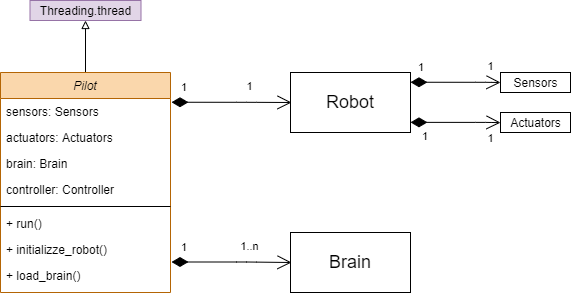

The diagram above was exported from draw.io. Its source (the exported page's mxGraphModel, read from the mxfile embedded in the PNG):
<mxGraphModel dx="741" dy="761" grid="1" gridSize="10" guides="1" tooltips="1" connect="1" arrows="1" fold="1" page="1" pageScale="1" pageWidth="827" pageHeight="1169" math="0" shadow="0">
  <root>
    <mxCell id="WIyWlLk6GJQsqaUBKTNV-0" />
    <mxCell id="WIyWlLk6GJQsqaUBKTNV-1" parent="WIyWlLk6GJQsqaUBKTNV-0" />
    <mxCell id="hNBTcJdbUBaIkBab24vh-12" value="&lt;font style=&quot;font-size: 18px&quot;&gt;Robot&lt;/font&gt;" style="rounded=0;whiteSpace=wrap;html=1;" vertex="1" parent="WIyWlLk6GJQsqaUBKTNV-1">
      <mxGeometry x="619" y="127" width="120" height="60" as="geometry" />
    </mxCell>
    <mxCell id="hNBTcJdbUBaIkBab24vh-18" value="&lt;font style=&quot;font-size: 18px&quot;&gt;Brain&lt;/font&gt;" style="rounded=0;whiteSpace=wrap;html=1;" vertex="1" parent="WIyWlLk6GJQsqaUBKTNV-1">
      <mxGeometry x="619" y="287" width="120" height="60" as="geometry" />
    </mxCell>
    <mxCell id="hNBTcJdbUBaIkBab24vh-26" value="1" style="endArrow=open;html=1;endSize=12;startArrow=diamondThin;startSize=14;startFill=1;edgeStyle=orthogonalEdgeStyle;align=left;verticalAlign=bottom;exitX=0.5;exitY=0;exitDx=0;exitDy=0;" edge="1" parent="WIyWlLk6GJQsqaUBKTNV-1">
      <mxGeometry x="-0.8667" y="6" relative="1" as="geometry">
        <mxPoint x="500" y="316.5" as="sourcePoint" />
        <mxPoint x="620" y="317" as="targetPoint" />
        <mxPoint as="offset" />
        <Array as="points">
          <mxPoint x="575" y="317" />
        </Array>
      </mxGeometry>
    </mxCell>
    <mxCell id="hNBTcJdbUBaIkBab24vh-27" value="1..n" style="edgeLabel;html=1;align=center;verticalAlign=middle;resizable=0;points=[];" vertex="1" connectable="0" parent="hNBTcJdbUBaIkBab24vh-26">
      <mxGeometry x="0.7741" y="3" relative="1" as="geometry">
        <mxPoint x="-28.58" y="-13" as="offset" />
      </mxGeometry>
    </mxCell>
    <mxCell id="hNBTcJdbUBaIkBab24vh-35" value="1" style="endArrow=open;html=1;endSize=12;startArrow=diamondThin;startSize=14;startFill=1;edgeStyle=orthogonalEdgeStyle;align=left;verticalAlign=bottom;exitX=0.5;exitY=0;exitDx=0;exitDy=0;" edge="1" parent="WIyWlLk6GJQsqaUBKTNV-1">
      <mxGeometry x="-0.8667" y="6" relative="1" as="geometry">
        <mxPoint x="500" y="156.75" as="sourcePoint" />
        <mxPoint x="620" y="157" as="targetPoint" />
        <mxPoint as="offset" />
        <Array as="points">
          <mxPoint x="575" y="157.25" />
        </Array>
      </mxGeometry>
    </mxCell>
    <mxCell id="hNBTcJdbUBaIkBab24vh-36" value="1" style="edgeLabel;html=1;align=center;verticalAlign=middle;resizable=0;points=[];" vertex="1" connectable="0" parent="hNBTcJdbUBaIkBab24vh-35">
      <mxGeometry x="0.7741" y="3" relative="1" as="geometry">
        <mxPoint x="-28.58" y="-13" as="offset" />
      </mxGeometry>
    </mxCell>
    <mxCell id="hNBTcJdbUBaIkBab24vh-38" value="Sensors" style="html=1;" vertex="1" parent="WIyWlLk6GJQsqaUBKTNV-1">
      <mxGeometry x="829" y="127" width="70" height="20" as="geometry" />
    </mxCell>
    <mxCell id="hNBTcJdbUBaIkBab24vh-39" value="Actuators" style="html=1;" vertex="1" parent="WIyWlLk6GJQsqaUBKTNV-1">
      <mxGeometry x="829" y="167" width="70" height="20" as="geometry" />
    </mxCell>
    <mxCell id="hNBTcJdbUBaIkBab24vh-40" value="1" style="endArrow=open;html=1;endSize=12;startArrow=diamondThin;startSize=14;startFill=1;edgeStyle=orthogonalEdgeStyle;align=left;verticalAlign=bottom;exitX=0.5;exitY=0;exitDx=0;exitDy=0;" edge="1" parent="WIyWlLk6GJQsqaUBKTNV-1">
      <mxGeometry x="-0.8667" y="6" relative="1" as="geometry">
        <mxPoint x="739" y="136.75" as="sourcePoint" />
        <mxPoint x="829" y="137" as="targetPoint" />
        <mxPoint as="offset" />
        <Array as="points">
          <mxPoint x="814" y="137.25" />
        </Array>
      </mxGeometry>
    </mxCell>
    <mxCell id="hNBTcJdbUBaIkBab24vh-41" value="1" style="edgeLabel;html=1;align=center;verticalAlign=middle;resizable=0;points=[];" vertex="1" connectable="0" parent="hNBTcJdbUBaIkBab24vh-40">
      <mxGeometry x="0.7741" y="3" relative="1" as="geometry">
        <mxPoint x="-0.5800000000000001" y="-13" as="offset" />
      </mxGeometry>
    </mxCell>
    <mxCell id="hNBTcJdbUBaIkBab24vh-42" value="1" style="endArrow=open;html=1;endSize=12;startArrow=diamondThin;startSize=14;startFill=1;edgeStyle=orthogonalEdgeStyle;align=left;verticalAlign=bottom;exitX=0.5;exitY=0;exitDx=0;exitDy=0;" edge="1" parent="WIyWlLk6GJQsqaUBKTNV-1">
      <mxGeometry x="0.6666" y="-69" relative="1" as="geometry">
        <mxPoint x="739" y="176.86" as="sourcePoint" />
        <mxPoint x="829" y="177.11" as="targetPoint" />
        <mxPoint x="-64" y="-46" as="offset" />
        <Array as="points">
          <mxPoint x="814" y="177.36" />
        </Array>
      </mxGeometry>
    </mxCell>
    <mxCell id="hNBTcJdbUBaIkBab24vh-43" value="1" style="edgeLabel;html=1;align=center;verticalAlign=middle;resizable=0;points=[];" vertex="1" connectable="0" parent="hNBTcJdbUBaIkBab24vh-42">
      <mxGeometry x="0.7741" y="3" relative="1" as="geometry">
        <mxPoint x="-0.5800000000000001" y="18.04" as="offset" />
      </mxGeometry>
    </mxCell>
    <mxCell id="hNBTcJdbUBaIkBab24vh-48" style="edgeStyle=orthogonalEdgeStyle;rounded=0;orthogonalLoop=1;jettySize=auto;html=1;exitX=0.5;exitY=0;exitDx=0;exitDy=0;entryX=0.5;entryY=1;entryDx=0;entryDy=0;startArrow=none;startFill=0;endArrow=block;endFill=0;strokeWidth=1;" edge="1" parent="WIyWlLk6GJQsqaUBKTNV-1" source="zkfFHV4jXpPFQw0GAbJ--0" target="hNBTcJdbUBaIkBab24vh-47">
      <mxGeometry relative="1" as="geometry" />
    </mxCell>
    <mxCell id="zkfFHV4jXpPFQw0GAbJ--0" value="Pilot" style="swimlane;fontStyle=2;align=center;verticalAlign=top;childLayout=stackLayout;horizontal=1;startSize=26;horizontalStack=0;resizeParent=1;resizeLast=0;collapsible=1;marginBottom=0;rounded=0;shadow=0;strokeWidth=1;fillColor=#fad7ac;strokeColor=#b46504;" parent="WIyWlLk6GJQsqaUBKTNV-1" vertex="1">
      <mxGeometry x="329" y="127" width="170" height="220" as="geometry">
        <mxRectangle x="230" y="140" width="160" height="26" as="alternateBounds" />
      </mxGeometry>
    </mxCell>
    <mxCell id="zkfFHV4jXpPFQw0GAbJ--1" value="sensors: Sensors" style="text;align=left;verticalAlign=top;spacingLeft=4;spacingRight=4;overflow=hidden;rotatable=0;points=[[0,0.5],[1,0.5]];portConstraint=eastwest;" parent="zkfFHV4jXpPFQw0GAbJ--0" vertex="1">
      <mxGeometry y="26" width="170" height="26" as="geometry" />
    </mxCell>
    <mxCell id="zkfFHV4jXpPFQw0GAbJ--2" value="actuators: Actuators" style="text;align=left;verticalAlign=top;spacingLeft=4;spacingRight=4;overflow=hidden;rotatable=0;points=[[0,0.5],[1,0.5]];portConstraint=eastwest;rounded=0;shadow=0;html=0;" parent="zkfFHV4jXpPFQw0GAbJ--0" vertex="1">
      <mxGeometry y="52" width="170" height="26" as="geometry" />
    </mxCell>
    <mxCell id="hNBTcJdbUBaIkBab24vh-8" value="brain: Brain" style="text;align=left;verticalAlign=top;spacingLeft=4;spacingRight=4;overflow=hidden;rotatable=0;points=[[0,0.5],[1,0.5]];portConstraint=eastwest;" vertex="1" parent="zkfFHV4jXpPFQw0GAbJ--0">
      <mxGeometry y="78" width="170" height="26" as="geometry" />
    </mxCell>
    <mxCell id="hNBTcJdbUBaIkBab24vh-34" value="controller: Controller" style="text;align=left;verticalAlign=top;spacingLeft=4;spacingRight=4;overflow=hidden;rotatable=0;points=[[0,0.5],[1,0.5]];portConstraint=eastwest;" vertex="1" parent="zkfFHV4jXpPFQw0GAbJ--0">
      <mxGeometry y="104" width="170" height="26" as="geometry" />
    </mxCell>
    <mxCell id="zkfFHV4jXpPFQw0GAbJ--4" value="" style="line;html=1;strokeWidth=1;align=left;verticalAlign=middle;spacingTop=-1;spacingLeft=3;spacingRight=3;rotatable=0;labelPosition=right;points=[];portConstraint=eastwest;" parent="zkfFHV4jXpPFQw0GAbJ--0" vertex="1">
      <mxGeometry y="130" width="170" height="8" as="geometry" />
    </mxCell>
    <mxCell id="zkfFHV4jXpPFQw0GAbJ--5" value="+ run()" style="text;align=left;verticalAlign=top;spacingLeft=4;spacingRight=4;overflow=hidden;rotatable=0;points=[[0,0.5],[1,0.5]];portConstraint=eastwest;" parent="zkfFHV4jXpPFQw0GAbJ--0" vertex="1">
      <mxGeometry y="138" width="170" height="26" as="geometry" />
    </mxCell>
    <mxCell id="hNBTcJdbUBaIkBab24vh-0" value="+ initializze_robot()" style="text;align=left;verticalAlign=top;spacingLeft=4;spacingRight=4;overflow=hidden;rotatable=0;points=[[0,0.5],[1,0.5]];portConstraint=eastwest;" vertex="1" parent="zkfFHV4jXpPFQw0GAbJ--0">
      <mxGeometry y="164" width="170" height="26" as="geometry" />
    </mxCell>
    <mxCell id="hNBTcJdbUBaIkBab24vh-1" value="+ load_brain()" style="text;align=left;verticalAlign=top;spacingLeft=4;spacingRight=4;overflow=hidden;rotatable=0;points=[[0,0.5],[1,0.5]];portConstraint=eastwest;" vertex="1" parent="zkfFHV4jXpPFQw0GAbJ--0">
      <mxGeometry y="190" width="170" height="26" as="geometry" />
    </mxCell>
    <mxCell id="hNBTcJdbUBaIkBab24vh-47" value="Threading.thread" style="html=1;fillColor=#e1d5e7;strokeColor=#9673a6;" vertex="1" parent="WIyWlLk6GJQsqaUBKTNV-1">
      <mxGeometry x="358.5" y="55" width="111" height="20" as="geometry" />
    </mxCell>
  </root>
</mxGraphModel>